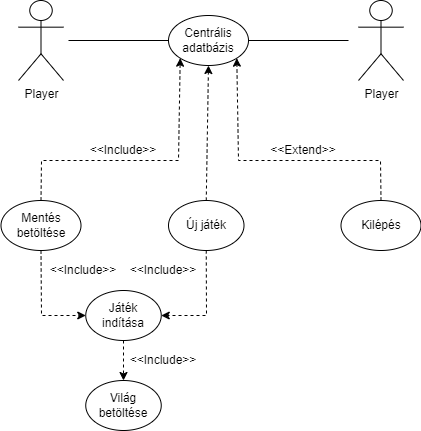

The diagram above was exported from draw.io. Its source (the exported page's mxGraphModel, read from the mxfile embedded in the PNG):
<mxGraphModel dx="639" dy="929" grid="1" gridSize="10" guides="1" tooltips="1" connect="1" arrows="1" fold="1" page="1" pageScale="1" pageWidth="1920" pageHeight="1200" math="0" shadow="0">
  <root>
    <mxCell id="0" />
    <mxCell id="1" parent="0" />
    <mxCell id="FvWbuUflVP2NiCCmLYm9-1" value="Player" style="shape=umlActor;verticalLabelPosition=bottom;verticalAlign=top;html=1;outlineConnect=0;" vertex="1" parent="1">
      <mxGeometry x="870" y="40" width="45" height="80" as="geometry" />
    </mxCell>
    <mxCell id="FvWbuUflVP2NiCCmLYm9-2" value="Új játék" style="ellipse;whiteSpace=wrap;html=1;" vertex="1" parent="1">
      <mxGeometry x="1020" y="240" width="75.5" height="50" as="geometry" />
    </mxCell>
    <mxCell id="FvWbuUflVP2NiCCmLYm9-3" value="Mentés betöltése" style="ellipse;whiteSpace=wrap;html=1;" vertex="1" parent="1">
      <mxGeometry x="852.5" y="240" width="80" height="50" as="geometry" />
    </mxCell>
    <mxCell id="FvWbuUflVP2NiCCmLYm9-4" value="Kilépés" style="ellipse;whiteSpace=wrap;html=1;" vertex="1" parent="1">
      <mxGeometry x="1192.5" y="240" width="80" height="50" as="geometry" />
    </mxCell>
    <mxCell id="FvWbuUflVP2NiCCmLYm9-8" value="Centrális adatbázis" style="ellipse;whiteSpace=wrap;html=1;" vertex="1" parent="1">
      <mxGeometry x="1020" y="55" width="80" height="50" as="geometry" />
    </mxCell>
    <mxCell id="FvWbuUflVP2NiCCmLYm9-9" value="Player" style="shape=umlActor;verticalLabelPosition=bottom;verticalAlign=top;html=1;outlineConnect=0;" vertex="1" parent="1">
      <mxGeometry x="1210" y="40" width="45" height="80" as="geometry" />
    </mxCell>
    <mxCell id="FvWbuUflVP2NiCCmLYm9-10" value="" style="endArrow=none;html=1;rounded=0;exitX=0;exitY=0.5;exitDx=0;exitDy=0;" edge="1" parent="1" source="FvWbuUflVP2NiCCmLYm9-8">
      <mxGeometry width="50" height="50" relative="1" as="geometry">
        <mxPoint x="1070" y="230" as="sourcePoint" />
        <mxPoint x="920" y="80" as="targetPoint" />
      </mxGeometry>
    </mxCell>
    <mxCell id="FvWbuUflVP2NiCCmLYm9-11" value="" style="endArrow=none;html=1;rounded=0;entryX=1;entryY=0.5;entryDx=0;entryDy=0;" edge="1" parent="1" target="FvWbuUflVP2NiCCmLYm9-8">
      <mxGeometry width="50" height="50" relative="1" as="geometry">
        <mxPoint x="1200" y="80" as="sourcePoint" />
        <mxPoint x="930" y="90" as="targetPoint" />
      </mxGeometry>
    </mxCell>
    <mxCell id="FvWbuUflVP2NiCCmLYm9-12" value="&amp;lt;&amp;lt;Extend&amp;gt;&amp;gt;" style="text;html=1;strokeColor=none;fillColor=none;align=center;verticalAlign=middle;whiteSpace=wrap;rounded=0;" vertex="1" parent="1">
      <mxGeometry x="1130" y="180" width="50" height="20" as="geometry" />
    </mxCell>
    <mxCell id="FvWbuUflVP2NiCCmLYm9-19" value="" style="endArrow=classic;html=1;rounded=0;entryX=0;entryY=1;entryDx=0;entryDy=0;exitX=0.5;exitY=0;exitDx=0;exitDy=0;dashed=1;" edge="1" parent="1" source="FvWbuUflVP2NiCCmLYm9-3" target="FvWbuUflVP2NiCCmLYm9-8">
      <mxGeometry width="50" height="50" relative="1" as="geometry">
        <mxPoint x="1030" y="275" as="sourcePoint" />
        <mxPoint x="943" y="275" as="targetPoint" />
        <Array as="points">
          <mxPoint x="893" y="200" />
          <mxPoint x="1030" y="200" />
        </Array>
      </mxGeometry>
    </mxCell>
    <mxCell id="FvWbuUflVP2NiCCmLYm9-20" value="" style="endArrow=classic;html=1;rounded=0;entryX=0.5;entryY=1;entryDx=0;entryDy=0;exitX=0.5;exitY=0;exitDx=0;exitDy=0;dashed=1;" edge="1" parent="1" source="FvWbuUflVP2NiCCmLYm9-2" target="FvWbuUflVP2NiCCmLYm9-8">
      <mxGeometry width="50" height="50" relative="1" as="geometry">
        <mxPoint x="903" y="250" as="sourcePoint" />
        <mxPoint x="1042" y="108" as="targetPoint" />
      </mxGeometry>
    </mxCell>
    <mxCell id="FvWbuUflVP2NiCCmLYm9-21" value="" style="endArrow=classic;html=1;rounded=0;entryX=1;entryY=1;entryDx=0;entryDy=0;exitX=0.5;exitY=0;exitDx=0;exitDy=0;dashed=1;" edge="1" parent="1" source="FvWbuUflVP2NiCCmLYm9-4" target="FvWbuUflVP2NiCCmLYm9-8">
      <mxGeometry width="50" height="50" relative="1" as="geometry">
        <mxPoint x="1068" y="250" as="sourcePoint" />
        <mxPoint x="1070" y="115" as="targetPoint" />
        <Array as="points">
          <mxPoint x="1232" y="200" />
          <mxPoint x="1090" y="200" />
        </Array>
      </mxGeometry>
    </mxCell>
    <mxCell id="FvWbuUflVP2NiCCmLYm9-22" value="&amp;lt;&amp;lt;Include&amp;gt;&amp;gt;" style="text;html=1;strokeColor=none;fillColor=none;align=center;verticalAlign=middle;whiteSpace=wrap;rounded=0;" vertex="1" parent="1">
      <mxGeometry x="950" y="180" width="50" height="20" as="geometry" />
    </mxCell>
    <mxCell id="FvWbuUflVP2NiCCmLYm9-23" value="Játék indítása" style="ellipse;whiteSpace=wrap;html=1;" vertex="1" parent="1">
      <mxGeometry x="937.25" y="330" width="75.5" height="50" as="geometry" />
    </mxCell>
    <mxCell id="FvWbuUflVP2NiCCmLYm9-24" value="Világ betöltése" style="ellipse;whiteSpace=wrap;html=1;" vertex="1" parent="1">
      <mxGeometry x="937.25" y="420" width="75.5" height="50" as="geometry" />
    </mxCell>
    <mxCell id="FvWbuUflVP2NiCCmLYm9-25" value="" style="endArrow=classic;html=1;rounded=0;entryX=0;entryY=0.5;entryDx=0;entryDy=0;exitX=0.5;exitY=1;exitDx=0;exitDy=0;dashed=1;" edge="1" parent="1" source="FvWbuUflVP2NiCCmLYm9-3" target="FvWbuUflVP2NiCCmLYm9-23">
      <mxGeometry width="50" height="50" relative="1" as="geometry">
        <mxPoint x="1068" y="460" as="sourcePoint" />
        <mxPoint x="1070" y="325" as="targetPoint" />
        <Array as="points">
          <mxPoint x="893" y="355" />
        </Array>
      </mxGeometry>
    </mxCell>
    <mxCell id="FvWbuUflVP2NiCCmLYm9-26" value="" style="endArrow=classic;html=1;rounded=0;entryX=1;entryY=0.5;entryDx=0;entryDy=0;exitX=0.5;exitY=1;exitDx=0;exitDy=0;dashed=1;" edge="1" parent="1" source="FvWbuUflVP2NiCCmLYm9-2" target="FvWbuUflVP2NiCCmLYm9-23">
      <mxGeometry width="50" height="50" relative="1" as="geometry">
        <mxPoint x="903" y="300" as="sourcePoint" />
        <mxPoint x="947" y="365" as="targetPoint" />
        <Array as="points">
          <mxPoint x="1058" y="355" />
        </Array>
      </mxGeometry>
    </mxCell>
    <mxCell id="FvWbuUflVP2NiCCmLYm9-27" value="" style="endArrow=classic;html=1;rounded=0;entryX=0.5;entryY=0;entryDx=0;entryDy=0;exitX=0.5;exitY=1;exitDx=0;exitDy=0;dashed=1;" edge="1" parent="1" source="FvWbuUflVP2NiCCmLYm9-23" target="FvWbuUflVP2NiCCmLYm9-24">
      <mxGeometry width="50" height="50" relative="1" as="geometry">
        <mxPoint x="1068" y="300" as="sourcePoint" />
        <mxPoint x="1023" y="365" as="targetPoint" />
        <Array as="points" />
      </mxGeometry>
    </mxCell>
    <mxCell id="FvWbuUflVP2NiCCmLYm9-28" value="&amp;lt;&amp;lt;Include&amp;gt;&amp;gt;" style="text;html=1;strokeColor=none;fillColor=none;align=center;verticalAlign=middle;whiteSpace=wrap;rounded=0;" vertex="1" parent="1">
      <mxGeometry x="910" y="300" width="50" height="20" as="geometry" />
    </mxCell>
    <mxCell id="FvWbuUflVP2NiCCmLYm9-30" value="&amp;lt;&amp;lt;Include&amp;gt;&amp;gt;" style="text;html=1;strokeColor=none;fillColor=none;align=center;verticalAlign=middle;whiteSpace=wrap;rounded=0;" vertex="1" parent="1">
      <mxGeometry x="990" y="300" width="50" height="20" as="geometry" />
    </mxCell>
    <mxCell id="FvWbuUflVP2NiCCmLYm9-31" value="&amp;lt;&amp;lt;Include&amp;gt;&amp;gt;" style="text;html=1;strokeColor=none;fillColor=none;align=center;verticalAlign=middle;whiteSpace=wrap;rounded=0;" vertex="1" parent="1">
      <mxGeometry x="990" y="390" width="50" height="20" as="geometry" />
    </mxCell>
  </root>
</mxGraphModel>